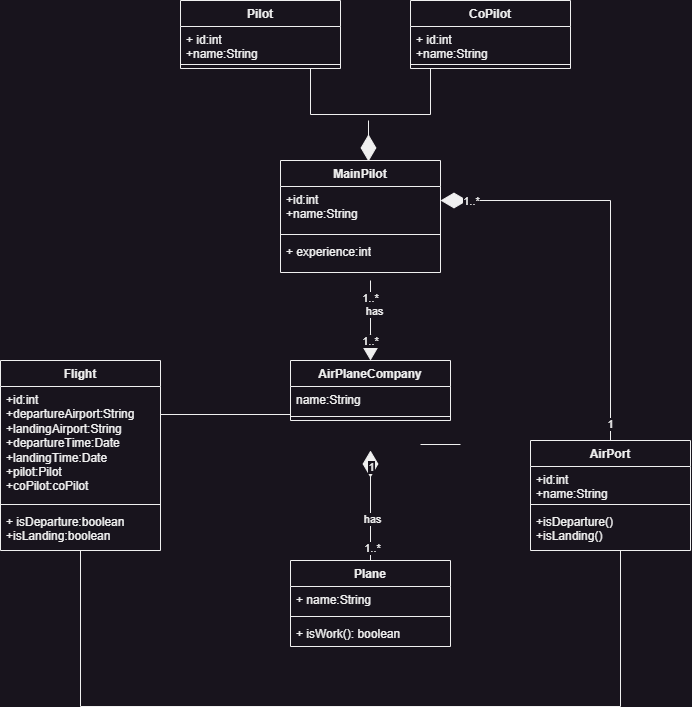

The diagram above was exported from draw.io. Its source (the exported page's mxGraphModel, read from the mxfile embedded in the PNG):
<mxGraphModel dx="1354" dy="695" grid="1" gridSize="10" guides="1" tooltips="1" connect="1" arrows="1" fold="1" page="1" pageScale="1" pageWidth="4681" pageHeight="3300" math="0" shadow="0">
  <root>
    <mxCell id="0" />
    <mxCell id="1" parent="0" />
    <mxCell id="bvp_P0gUPSQjpCXI1pOe-1" value="AirPlaneCompany" style="swimlane;fontStyle=1;align=center;verticalAlign=top;childLayout=stackLayout;horizontal=1;startSize=26;horizontalStack=0;resizeParent=1;resizeParentMax=0;resizeLast=0;collapsible=1;marginBottom=0;whiteSpace=wrap;html=1;" vertex="1" parent="1">
      <mxGeometry x="360" y="1720" width="160" height="60" as="geometry" />
    </mxCell>
    <mxCell id="bvp_P0gUPSQjpCXI1pOe-2" value="name:String" style="text;strokeColor=none;fillColor=none;align=left;verticalAlign=top;spacingLeft=4;spacingRight=4;overflow=hidden;rotatable=0;points=[[0,0.5],[1,0.5]];portConstraint=eastwest;whiteSpace=wrap;html=1;" vertex="1" parent="bvp_P0gUPSQjpCXI1pOe-1">
      <mxGeometry y="26" width="160" height="26" as="geometry" />
    </mxCell>
    <mxCell id="bvp_P0gUPSQjpCXI1pOe-3" value="" style="line;strokeWidth=1;fillColor=none;align=left;verticalAlign=middle;spacingTop=-1;spacingLeft=3;spacingRight=3;rotatable=0;labelPosition=right;points=[];portConstraint=eastwest;strokeColor=inherit;" vertex="1" parent="bvp_P0gUPSQjpCXI1pOe-1">
      <mxGeometry y="52" width="160" height="8" as="geometry" />
    </mxCell>
    <mxCell id="bvp_P0gUPSQjpCXI1pOe-5" value="Plane" style="swimlane;fontStyle=1;align=center;verticalAlign=top;childLayout=stackLayout;horizontal=1;startSize=26;horizontalStack=0;resizeParent=1;resizeParentMax=0;resizeLast=0;collapsible=1;marginBottom=0;whiteSpace=wrap;html=1;" vertex="1" parent="1">
      <mxGeometry x="360" y="1920" width="160" height="86" as="geometry" />
    </mxCell>
    <mxCell id="bvp_P0gUPSQjpCXI1pOe-6" value="+ name:String" style="text;strokeColor=none;fillColor=none;align=left;verticalAlign=top;spacingLeft=4;spacingRight=4;overflow=hidden;rotatable=0;points=[[0,0.5],[1,0.5]];portConstraint=eastwest;whiteSpace=wrap;html=1;" vertex="1" parent="bvp_P0gUPSQjpCXI1pOe-5">
      <mxGeometry y="26" width="160" height="26" as="geometry" />
    </mxCell>
    <mxCell id="bvp_P0gUPSQjpCXI1pOe-7" value="" style="line;strokeWidth=1;fillColor=none;align=left;verticalAlign=middle;spacingTop=-1;spacingLeft=3;spacingRight=3;rotatable=0;labelPosition=right;points=[];portConstraint=eastwest;strokeColor=inherit;" vertex="1" parent="bvp_P0gUPSQjpCXI1pOe-5">
      <mxGeometry y="52" width="160" height="8" as="geometry" />
    </mxCell>
    <mxCell id="bvp_P0gUPSQjpCXI1pOe-8" value="+ isWork(): boolean" style="text;strokeColor=none;fillColor=none;align=left;verticalAlign=top;spacingLeft=4;spacingRight=4;overflow=hidden;rotatable=0;points=[[0,0.5],[1,0.5]];portConstraint=eastwest;whiteSpace=wrap;html=1;" vertex="1" parent="bvp_P0gUPSQjpCXI1pOe-5">
      <mxGeometry y="60" width="160" height="26" as="geometry" />
    </mxCell>
    <mxCell id="bvp_P0gUPSQjpCXI1pOe-9" value="" style="endArrow=diamondThin;endFill=1;endSize=24;html=1;rounded=0;entryX=0.5;entryY=1.154;entryDx=0;entryDy=0;entryPerimeter=0;exitX=0.5;exitY=0;exitDx=0;exitDy=0;" edge="1" parent="1" source="bvp_P0gUPSQjpCXI1pOe-5">
      <mxGeometry width="160" relative="1" as="geometry">
        <mxPoint x="360" y="1860" as="sourcePoint" />
        <mxPoint x="440" y="1810.004" as="targetPoint" />
      </mxGeometry>
    </mxCell>
    <mxCell id="bvp_P0gUPSQjpCXI1pOe-10" value="1" style="edgeLabel;html=1;align=center;verticalAlign=middle;resizable=0;points=[];" vertex="1" connectable="0" parent="bvp_P0gUPSQjpCXI1pOe-9">
      <mxGeometry x="0.7092" relative="1" as="geometry">
        <mxPoint as="offset" />
      </mxGeometry>
    </mxCell>
    <mxCell id="bvp_P0gUPSQjpCXI1pOe-11" value="1..*" style="edgeLabel;html=1;align=center;verticalAlign=middle;resizable=0;points=[];" vertex="1" connectable="0" parent="bvp_P0gUPSQjpCXI1pOe-9">
      <mxGeometry x="-0.7818" y="-1" relative="1" as="geometry">
        <mxPoint as="offset" />
      </mxGeometry>
    </mxCell>
    <mxCell id="bvp_P0gUPSQjpCXI1pOe-12" value="has" style="edgeLabel;html=1;align=center;verticalAlign=middle;resizable=0;points=[];" vertex="1" connectable="0" parent="bvp_P0gUPSQjpCXI1pOe-9">
      <mxGeometry x="-0.2545" y="-1" relative="1" as="geometry">
        <mxPoint as="offset" />
      </mxGeometry>
    </mxCell>
    <mxCell id="bvp_P0gUPSQjpCXI1pOe-13" value="Flight" style="swimlane;fontStyle=1;align=center;verticalAlign=top;childLayout=stackLayout;horizontal=1;startSize=26;horizontalStack=0;resizeParent=1;resizeParentMax=0;resizeLast=0;collapsible=1;marginBottom=0;whiteSpace=wrap;html=1;" vertex="1" parent="1">
      <mxGeometry x="70" y="1720" width="160" height="190" as="geometry" />
    </mxCell>
    <mxCell id="bvp_P0gUPSQjpCXI1pOe-14" value="+id:int&lt;br&gt;+departureAirport:String&lt;br&gt;+landingAirport:String&lt;br&gt;+departureTime:Date&lt;br&gt;+landingTime:Date&lt;br&gt;+pilot:Pilot&lt;br&gt;+coPilot:coPilot" style="text;strokeColor=none;fillColor=none;align=left;verticalAlign=top;spacingLeft=4;spacingRight=4;overflow=hidden;rotatable=0;points=[[0,0.5],[1,0.5]];portConstraint=eastwest;whiteSpace=wrap;html=1;" vertex="1" parent="bvp_P0gUPSQjpCXI1pOe-13">
      <mxGeometry y="26" width="160" height="114" as="geometry" />
    </mxCell>
    <mxCell id="bvp_P0gUPSQjpCXI1pOe-15" value="" style="line;strokeWidth=1;fillColor=none;align=left;verticalAlign=middle;spacingTop=-1;spacingLeft=3;spacingRight=3;rotatable=0;labelPosition=right;points=[];portConstraint=eastwest;strokeColor=inherit;" vertex="1" parent="bvp_P0gUPSQjpCXI1pOe-13">
      <mxGeometry y="140" width="160" height="8" as="geometry" />
    </mxCell>
    <mxCell id="bvp_P0gUPSQjpCXI1pOe-16" value="+ isDeparture:boolean&lt;br&gt;+isLanding:boolean" style="text;strokeColor=none;fillColor=none;align=left;verticalAlign=top;spacingLeft=4;spacingRight=4;overflow=hidden;rotatable=0;points=[[0,0.5],[1,0.5]];portConstraint=eastwest;whiteSpace=wrap;html=1;" vertex="1" parent="bvp_P0gUPSQjpCXI1pOe-13">
      <mxGeometry y="148" width="160" height="42" as="geometry" />
    </mxCell>
    <mxCell id="bvp_P0gUPSQjpCXI1pOe-17" value="AirPort" style="swimlane;fontStyle=1;align=center;verticalAlign=top;childLayout=stackLayout;horizontal=1;startSize=26;horizontalStack=0;resizeParent=1;resizeParentMax=0;resizeLast=0;collapsible=1;marginBottom=0;whiteSpace=wrap;html=1;" vertex="1" parent="1">
      <mxGeometry x="600" y="1800" width="160" height="110" as="geometry" />
    </mxCell>
    <mxCell id="bvp_P0gUPSQjpCXI1pOe-18" value="+id:int&lt;br&gt;+name:String" style="text;strokeColor=none;fillColor=none;align=left;verticalAlign=top;spacingLeft=4;spacingRight=4;overflow=hidden;rotatable=0;points=[[0,0.5],[1,0.5]];portConstraint=eastwest;whiteSpace=wrap;html=1;" vertex="1" parent="bvp_P0gUPSQjpCXI1pOe-17">
      <mxGeometry y="26" width="160" height="34" as="geometry" />
    </mxCell>
    <mxCell id="bvp_P0gUPSQjpCXI1pOe-19" value="" style="line;strokeWidth=1;fillColor=none;align=left;verticalAlign=middle;spacingTop=-1;spacingLeft=3;spacingRight=3;rotatable=0;labelPosition=right;points=[];portConstraint=eastwest;strokeColor=inherit;" vertex="1" parent="bvp_P0gUPSQjpCXI1pOe-17">
      <mxGeometry y="60" width="160" height="8" as="geometry" />
    </mxCell>
    <mxCell id="bvp_P0gUPSQjpCXI1pOe-20" value="+isDeparture()&lt;br&gt;+isLanding()" style="text;strokeColor=none;fillColor=none;align=left;verticalAlign=top;spacingLeft=4;spacingRight=4;overflow=hidden;rotatable=0;points=[[0,0.5],[1,0.5]];portConstraint=eastwest;whiteSpace=wrap;html=1;" vertex="1" parent="bvp_P0gUPSQjpCXI1pOe-17">
      <mxGeometry y="68" width="160" height="42" as="geometry" />
    </mxCell>
    <mxCell id="bvp_P0gUPSQjpCXI1pOe-21" value="Pilot" style="swimlane;fontStyle=1;align=center;verticalAlign=top;childLayout=stackLayout;horizontal=1;startSize=26;horizontalStack=0;resizeParent=1;resizeParentMax=0;resizeLast=0;collapsible=1;marginBottom=0;whiteSpace=wrap;html=1;" vertex="1" parent="1">
      <mxGeometry x="250" y="1360" width="160" height="68" as="geometry" />
    </mxCell>
    <mxCell id="bvp_P0gUPSQjpCXI1pOe-22" value="+ id:int&lt;br&gt;+name:String" style="text;strokeColor=none;fillColor=none;align=left;verticalAlign=top;spacingLeft=4;spacingRight=4;overflow=hidden;rotatable=0;points=[[0,0.5],[1,0.5]];portConstraint=eastwest;whiteSpace=wrap;html=1;" vertex="1" parent="bvp_P0gUPSQjpCXI1pOe-21">
      <mxGeometry y="26" width="160" height="34" as="geometry" />
    </mxCell>
    <mxCell id="bvp_P0gUPSQjpCXI1pOe-23" value="" style="line;strokeWidth=1;fillColor=none;align=left;verticalAlign=middle;spacingTop=-1;spacingLeft=3;spacingRight=3;rotatable=0;labelPosition=right;points=[];portConstraint=eastwest;strokeColor=inherit;" vertex="1" parent="bvp_P0gUPSQjpCXI1pOe-21">
      <mxGeometry y="60" width="160" height="8" as="geometry" />
    </mxCell>
    <mxCell id="bvp_P0gUPSQjpCXI1pOe-25" value="CoPilot" style="swimlane;fontStyle=1;align=center;verticalAlign=top;childLayout=stackLayout;horizontal=1;startSize=26;horizontalStack=0;resizeParent=1;resizeParentMax=0;resizeLast=0;collapsible=1;marginBottom=0;whiteSpace=wrap;html=1;" vertex="1" parent="1">
      <mxGeometry x="480" y="1360" width="160" height="68" as="geometry" />
    </mxCell>
    <mxCell id="bvp_P0gUPSQjpCXI1pOe-26" value="+ id:int&lt;br&gt;+name:String" style="text;strokeColor=none;fillColor=none;align=left;verticalAlign=top;spacingLeft=4;spacingRight=4;overflow=hidden;rotatable=0;points=[[0,0.5],[1,0.5]];portConstraint=eastwest;whiteSpace=wrap;html=1;" vertex="1" parent="bvp_P0gUPSQjpCXI1pOe-25">
      <mxGeometry y="26" width="160" height="34" as="geometry" />
    </mxCell>
    <mxCell id="bvp_P0gUPSQjpCXI1pOe-27" value="" style="line;strokeWidth=1;fillColor=none;align=left;verticalAlign=middle;spacingTop=-1;spacingLeft=3;spacingRight=3;rotatable=0;labelPosition=right;points=[];portConstraint=eastwest;strokeColor=inherit;" vertex="1" parent="bvp_P0gUPSQjpCXI1pOe-25">
      <mxGeometry y="60" width="160" height="8" as="geometry" />
    </mxCell>
    <mxCell id="bvp_P0gUPSQjpCXI1pOe-29" value="MainPilot" style="swimlane;fontStyle=1;align=center;verticalAlign=top;childLayout=stackLayout;horizontal=1;startSize=26;horizontalStack=0;resizeParent=1;resizeParentMax=0;resizeLast=0;collapsible=1;marginBottom=0;whiteSpace=wrap;html=1;" vertex="1" parent="1">
      <mxGeometry x="350" y="1520" width="160" height="112" as="geometry" />
    </mxCell>
    <mxCell id="bvp_P0gUPSQjpCXI1pOe-30" value="+id:int&lt;br&gt;+name:String" style="text;strokeColor=none;fillColor=none;align=left;verticalAlign=top;spacingLeft=4;spacingRight=4;overflow=hidden;rotatable=0;points=[[0,0.5],[1,0.5]];portConstraint=eastwest;whiteSpace=wrap;html=1;" vertex="1" parent="bvp_P0gUPSQjpCXI1pOe-29">
      <mxGeometry y="26" width="160" height="44" as="geometry" />
    </mxCell>
    <mxCell id="bvp_P0gUPSQjpCXI1pOe-31" value="" style="line;strokeWidth=1;fillColor=none;align=left;verticalAlign=middle;spacingTop=-1;spacingLeft=3;spacingRight=3;rotatable=0;labelPosition=right;points=[];portConstraint=eastwest;strokeColor=inherit;" vertex="1" parent="bvp_P0gUPSQjpCXI1pOe-29">
      <mxGeometry y="70" width="160" height="8" as="geometry" />
    </mxCell>
    <mxCell id="bvp_P0gUPSQjpCXI1pOe-32" value="+ experience:int" style="text;strokeColor=none;fillColor=none;align=left;verticalAlign=top;spacingLeft=4;spacingRight=4;overflow=hidden;rotatable=0;points=[[0,0.5],[1,0.5]];portConstraint=eastwest;whiteSpace=wrap;html=1;" vertex="1" parent="bvp_P0gUPSQjpCXI1pOe-29">
      <mxGeometry y="78" width="160" height="34" as="geometry" />
    </mxCell>
    <mxCell id="bvp_P0gUPSQjpCXI1pOe-33" value="" style="endArrow=diamondThin;endFill=1;endSize=24;html=1;rounded=0;entryX=0.5;entryY=0;entryDx=0;entryDy=0;" edge="1" parent="1" target="bvp_P0gUPSQjpCXI1pOe-1">
      <mxGeometry width="160" relative="1" as="geometry">
        <mxPoint x="440" y="1640" as="sourcePoint" />
        <mxPoint x="560" y="1660" as="targetPoint" />
      </mxGeometry>
    </mxCell>
    <mxCell id="bvp_P0gUPSQjpCXI1pOe-34" value="1..*" style="edgeLabel;html=1;align=center;verticalAlign=middle;resizable=0;points=[];" vertex="1" connectable="0" parent="bvp_P0gUPSQjpCXI1pOe-33">
      <mxGeometry x="0.4942" y="-1" relative="1" as="geometry">
        <mxPoint as="offset" />
      </mxGeometry>
    </mxCell>
    <mxCell id="bvp_P0gUPSQjpCXI1pOe-35" value="has" style="edgeLabel;html=1;align=center;verticalAlign=middle;resizable=0;points=[];" vertex="1" connectable="0" parent="bvp_P0gUPSQjpCXI1pOe-33">
      <mxGeometry x="-0.3588" y="3" relative="1" as="geometry">
        <mxPoint y="4" as="offset" />
      </mxGeometry>
    </mxCell>
    <mxCell id="bvp_P0gUPSQjpCXI1pOe-36" value="1..*" style="edgeLabel;html=1;align=center;verticalAlign=middle;resizable=0;points=[];" vertex="1" connectable="0" parent="bvp_P0gUPSQjpCXI1pOe-33">
      <mxGeometry x="-0.5941" y="-1" relative="1" as="geometry">
        <mxPoint as="offset" />
      </mxGeometry>
    </mxCell>
    <mxCell id="bvp_P0gUPSQjpCXI1pOe-42" value="" style="shape=partialRectangle;whiteSpace=wrap;html=1;bottom=1;right=1;left=1;top=0;fillColor=none;routingCenterX=-0.5;" vertex="1" parent="1">
      <mxGeometry x="380" y="1428" width="120" height="46" as="geometry" />
    </mxCell>
    <mxCell id="bvp_P0gUPSQjpCXI1pOe-43" value="" style="endArrow=diamondThin;endFill=1;endSize=24;html=1;rounded=0;entryX=0.55;entryY=0.008;entryDx=0;entryDy=0;entryPerimeter=0;" edge="1" parent="1" target="bvp_P0gUPSQjpCXI1pOe-29">
      <mxGeometry width="160" relative="1" as="geometry">
        <mxPoint x="438" y="1480" as="sourcePoint" />
        <mxPoint x="490" y="1500" as="targetPoint" />
      </mxGeometry>
    </mxCell>
    <mxCell id="bvp_P0gUPSQjpCXI1pOe-44" value="" style="endArrow=diamondThin;endFill=1;endSize=24;html=1;rounded=0;exitX=0.5;exitY=0;exitDx=0;exitDy=0;" edge="1" parent="1" source="bvp_P0gUPSQjpCXI1pOe-17">
      <mxGeometry width="160" relative="1" as="geometry">
        <mxPoint x="680" y="1560" as="sourcePoint" />
        <mxPoint x="510" y="1560" as="targetPoint" />
        <Array as="points">
          <mxPoint x="680" y="1560" />
        </Array>
      </mxGeometry>
    </mxCell>
    <mxCell id="bvp_P0gUPSQjpCXI1pOe-47" value="1" style="edgeLabel;html=1;align=center;verticalAlign=middle;resizable=0;points=[];" vertex="1" connectable="0" parent="bvp_P0gUPSQjpCXI1pOe-44">
      <mxGeometry x="-0.9185" y="1" relative="1" as="geometry">
        <mxPoint as="offset" />
      </mxGeometry>
    </mxCell>
    <mxCell id="bvp_P0gUPSQjpCXI1pOe-48" value="1..*" style="edgeLabel;html=1;align=center;verticalAlign=middle;resizable=0;points=[];" vertex="1" connectable="0" parent="bvp_P0gUPSQjpCXI1pOe-44">
      <mxGeometry x="0.8522" relative="1" as="geometry">
        <mxPoint as="offset" />
      </mxGeometry>
    </mxCell>
    <mxCell id="bvp_P0gUPSQjpCXI1pOe-49" value="" style="line;strokeWidth=1;fillColor=none;align=left;verticalAlign=middle;spacingTop=-1;spacingLeft=3;spacingRight=3;rotatable=0;labelPosition=right;points=[];portConstraint=eastwest;strokeColor=inherit;" vertex="1" parent="1">
      <mxGeometry x="230" y="1770" width="130" height="8" as="geometry" />
    </mxCell>
    <mxCell id="bvp_P0gUPSQjpCXI1pOe-50" value="" style="line;strokeWidth=1;fillColor=none;align=left;verticalAlign=middle;spacingTop=-1;spacingLeft=3;spacingRight=3;rotatable=0;labelPosition=right;points=[];portConstraint=eastwest;strokeColor=inherit;" vertex="1" parent="1">
      <mxGeometry x="490" y="1800" width="40" height="8" as="geometry" />
    </mxCell>
    <mxCell id="bvp_P0gUPSQjpCXI1pOe-52" value="" style="shape=partialRectangle;whiteSpace=wrap;html=1;bottom=1;right=1;left=1;top=0;fillColor=none;routingCenterX=-0.5;" vertex="1" parent="1">
      <mxGeometry x="150" y="1910" width="540" height="156" as="geometry" />
    </mxCell>
  </root>
</mxGraphModel>